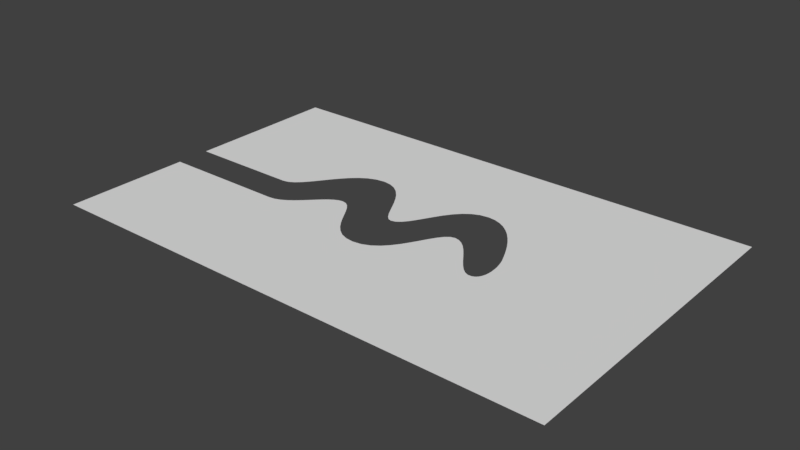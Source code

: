 # Source: testlevel4.blend  (saved by Blender 2.78.0; exported with 4.5.12 LTS)
import bpy
from mathutils import Matrix  # noqa: F401  (used for matrix-valued properties, if any)

bpy.ops.wm.read_factory_settings(use_empty=True)
scene = bpy.context.scene
scene.name = 'Scene'

# ---- collections
col_collection_1 = bpy.data.collections.new('Collection 1'); scene.collection.children.link(col_collection_1)

# ---- world
world_world = bpy.data.worlds.new('World'); scene.world = world_world
world_world.color = (0.05088, 0.05088, 0.05088)
world_world.use_sun_shadow = False
world_world.sun_shadow_jitter_overblur = 0.0
world_world.cycles.sampling_method = 'MANUAL'

# ---- meshes
me_plane_001 = bpy.data.meshes.new('Plane.001')
me_plane_001.from_pydata([(-32.0, -20.0, 0.0), (32.0, -20.0, 0.0), (-32.0, 20.0, 0.0), (32.0, 20.0, 0.0), (-32.0, 0.0, 0.0), (-32.0, -4.254, 0.0), (-31.25, 1.907e-06, -3.815e-06), (-30.27, 2.861e-06, -3.815e-06), (-29.09, 1.907e-06, -3.815e-06), (-27.75, 2.861e-06, -3.815e-06), (-26.31, 9.537e-07, -3.815e-06), (-24.81, 2.384e-06, -3.815e-06), (-23.3, 3.338e-06, -3.815e-06), (-21.84, 1.907e-06, -3.815e-06), (-20.47, 2.861e-06, -3.815e-06), (-19.24, 1.907e-06, -3.815e-06), (-18.2, 2.861e-06, -3.815e-06), (-17.48, 0.1479, -3.815e-06), (-16.79, 0.557, -3.815e-06), (-16.13, 1.175, -3.815e-06), (-15.48, 1.949, -3.815e-06), (-14.82, 2.828, -3.815e-06), (-14.14, 3.759, -3.815e-06), (-13.41, 4.691, -3.815e-06), (-12.64, 5.57, -3.815e-06), (-11.79, 6.344, -3.815e-06), (-10.85, 6.962, -3.815e-06), (-9.812, 7.371, -3.815e-06), (-8.653, 7.519, -3.815e-06), (-7.637, 7.374, -3.815e-06), (-6.742, 6.974, -3.815e-06), (-5.955, 6.37, -3.815e-06), (-5.263, 5.612, -3.815e-06), (-4.651, 4.752, -3.815e-06), (-4.107, 3.841, -3.815e-06), (-3.616, 2.93, -3.815e-06), (-3.165, 2.07, -3.815e-06), (-2.741, 1.312, -3.815e-06), (-2.328, 0.7078, -3.815e-06), (-1.914, 0.3076, -3.815e-06), (-1.486, 0.1629, -3.815e-06), (-0.8931, 0.3128, -3.815e-06), (-0.3534, 0.7273, -3.815e-06), (0.1534, 1.353, -3.815e-06), (0.6468, 2.138, -3.815e-06), (1.146, 3.029, -3.815e-06), (1.672, 3.972, -3.815e-06), (2.243, 4.916, -3.815e-06), (2.88, 5.806, -3.815e-06), (3.601, 6.591, -3.815e-06), (4.427, 7.217, -3.815e-06), (5.376, 7.632, -3.815e-06), (6.47, 7.782, -3.815e-06), (7.352, 7.684, -3.815e-06), (8.175, 7.408, -3.815e-06), (8.94, 6.98, -3.815e-06), (9.647, 6.426, -3.815e-06), (10.3, 5.771, -3.815e-06), (10.89, 5.043, -3.815e-06), (11.43, 4.267, -3.815e-06), (11.92, 3.47, -3.815e-06), (12.34, 2.676, -3.815e-06), (12.72, 1.913, -3.815e-06), (13.04, 1.207, -3.815e-06), (13.31, 0.5831, -3.815e-06), (13.43, 0.2464, -3.815e-06), (13.55, -0.1518, -3.815e-06), (13.66, -0.5958, -3.815e-06), (13.75, -1.07, -3.815e-06), (13.8, -1.559, -3.815e-06), (13.83, -2.048, -3.815e-06), (13.81, -2.52, -3.815e-06), (13.75, -2.961, -3.815e-06), (13.62, -3.354, -3.815e-06), (13.44, -3.685, -3.815e-06), (13.18, -3.937, -3.815e-06), (12.85, -4.095, -3.815e-06), (12.36, -4.104, -3.815e-06), (11.87, -3.879, -3.815e-06), (11.37, -3.465, -3.815e-06), (10.88, -2.906, -3.815e-06), (10.37, -2.247, -3.815e-06), (9.86, -1.531, -3.815e-06), (9.339, -0.8041, -3.815e-06), (8.806, -0.1097, -3.815e-06), (8.261, 0.5077, -3.815e-06), (7.7, 1.004, -3.815e-06), (7.123, 1.334, -3.815e-06), (6.527, 1.454, -3.815e-06), (5.978, 1.303, -3.815e-06), (5.471, 0.8848, -3.815e-06), (4.989, 0.2538, -3.815e-06), (4.511, -0.5373, -3.815e-06), (4.018, -1.435, -3.815e-06), (3.491, -2.386, -3.815e-06), (2.911, -3.337, -3.815e-06), (2.259, -4.235, -3.815e-06), (1.515, -5.026, -3.815e-06), (0.6605, -5.657, -3.815e-06), (-0.3241, -6.074, -3.815e-06), (-1.458, -6.225, -3.815e-06), (-2.482, -6.095, -3.815e-06), (-3.37, -5.736, -3.815e-06), (-4.139, -5.192, -3.815e-06), (-4.809, -4.511, -3.815e-06), (-5.398, -3.738, -3.815e-06), (-5.925, -2.92, -3.815e-06), (-6.409, -2.101, -3.815e-06), (-6.87, -1.328, -3.815e-06), (-7.324, -0.6467, -3.815e-06), (-7.792, -0.1034, -3.815e-06), (-8.293, 0.2563, -3.815e-06), (-8.844, 0.3864, -3.815e-06), (-9.407, 0.2951, -3.815e-06), (-9.964, 0.04266, -3.815e-06), (-10.52, -0.3386, -3.815e-06), (-11.08, -0.8166, -3.815e-06), (-11.64, -1.359, -3.815e-06), (-12.22, -1.934, -3.815e-06), (-12.81, -2.508, -3.815e-06), (-13.43, -3.051, -3.815e-06), (-14.07, -3.529, -3.815e-06), (-14.75, -3.91, -3.815e-06), (-15.46, -4.162, -3.815e-06), (-16.21, -4.254, -3.815e-06), (-16.73, -4.254, -3.815e-06), (-17.81, -4.254, -3.815e-06), (-19.34, -4.254, -3.815e-06), (-21.2, -4.254, -3.815e-06), (-23.29, -4.254, -3.815e-06), (-25.49, -4.254, -3.815e-06), (-27.71, -4.254, -3.815e-06), (-29.82, -4.254, -3.815e-06), (-31.71, -4.254, -3.815e-06)], [(4, 5)], [(0, 1, 3, 2, 4, 6, 7, 8, 9, 10, 11, 12, 13, 14, 15, 16, 17, 18, 19, 20, 21, 22, 23, 24, 25, 26, 27, 28, 29, 30, 31, 32, 33, 34, 35, 36, 37, 38, 39, 40, 41, 42, 43, 44, 45, 46, 47, 48, 49, 50, 51, 52, 53, 54, 55, 56, 57, 58, 59, 60, 61, 62, 63, 64, 65, 66, 67, 68, 69, 70, 71, 72, 73, 74, 75, 76, 77, 78, 79, 80, 81, 82, 83, 84, 85, 86, 87, 88, 89, 90, 91, 92, 93, 94, 95, 96, 97, 98, 99, 100, 101, 102, 103, 104, 105, 106, 107, 108, 109, 110, 111, 112, 113, 114, 115, 116, 117, 118, 119, 120, 121, 122, 123, 124, 125, 126, 127, 128, 129, 130, 131, 132, 133, 5)])
me_plane_001.use_remesh_preserve_volume = False
me_plane_001.use_remesh_preserve_attributes = False
me_plane_001.use_mirror_vertex_groups = False
me_plane_001.update()

# ---- objects
ob_plane_001 = bpy.data.objects.new('Plane.001', me_plane_001)

# ---- transforms, parenting, visibility, modifiers, constraints
ob_plane_001.location = (0.0, 0.0, 0.0)
ob_plane_001.lineart.crease_threshold = 0.0

# ---- collection membership
col_collection_1.objects.link(ob_plane_001)

# ---- scene / render settings (as saved in the file)
scene.frame_start = 1; scene.frame_end = 250; scene.frame_set(1)
scene.render.engine = 'BLENDER_EEVEE_NEXT'
scene.render.resolution_percentage = 50
scene.render.dither_intensity = 0.0
scene.cycles.use_denoising = False
scene.cycles.samples = 128
scene.cycles.sampling_pattern = 'TABULATED_SOBOL'
scene.cycles.light_sampling_threshold = 0.0
scene.cycles.use_adaptive_sampling = False
scene.cycles.use_light_tree = False
scene.cycles.blur_glossy = 0.0
scene.cycles.sample_clamp_indirect = 0.0
scene.view_settings.view_transform = 'Standard'
bpy.context.view_layer.update()

# ---- added for rendering (the .blend has no active camera and no usable light): camera, sun
cam_auto = bpy.data.cameras.new('AutoCamera')
cam_auto.lens = 50.0
cam_auto.sensor_width = 36.0
cam_auto.clip_end = 1225.48
ob_auto_camera = bpy.data.objects.new('AutoCamera', cam_auto)
scene.collection.objects.link(ob_auto_camera)
ob_auto_camera.location = (69.8284, -83.7941, 55.8627)
ob_auto_camera.rotation_euler = (1.09748, -7.21219e-08, 0.694738)
scene.camera = ob_auto_camera
light_auto_sun = bpy.data.lights.new('AutoSun', 'SUN')
light_auto_sun.energy = 3.0
light_auto_sun.angle = 0.0523599
ob_auto_sun = bpy.data.objects.new('AutoSun', light_auto_sun)
scene.collection.objects.link(ob_auto_sun)
ob_auto_sun.rotation_euler = (0.872665, 0.174533, 0.523599)
bpy.context.view_layer.update()
